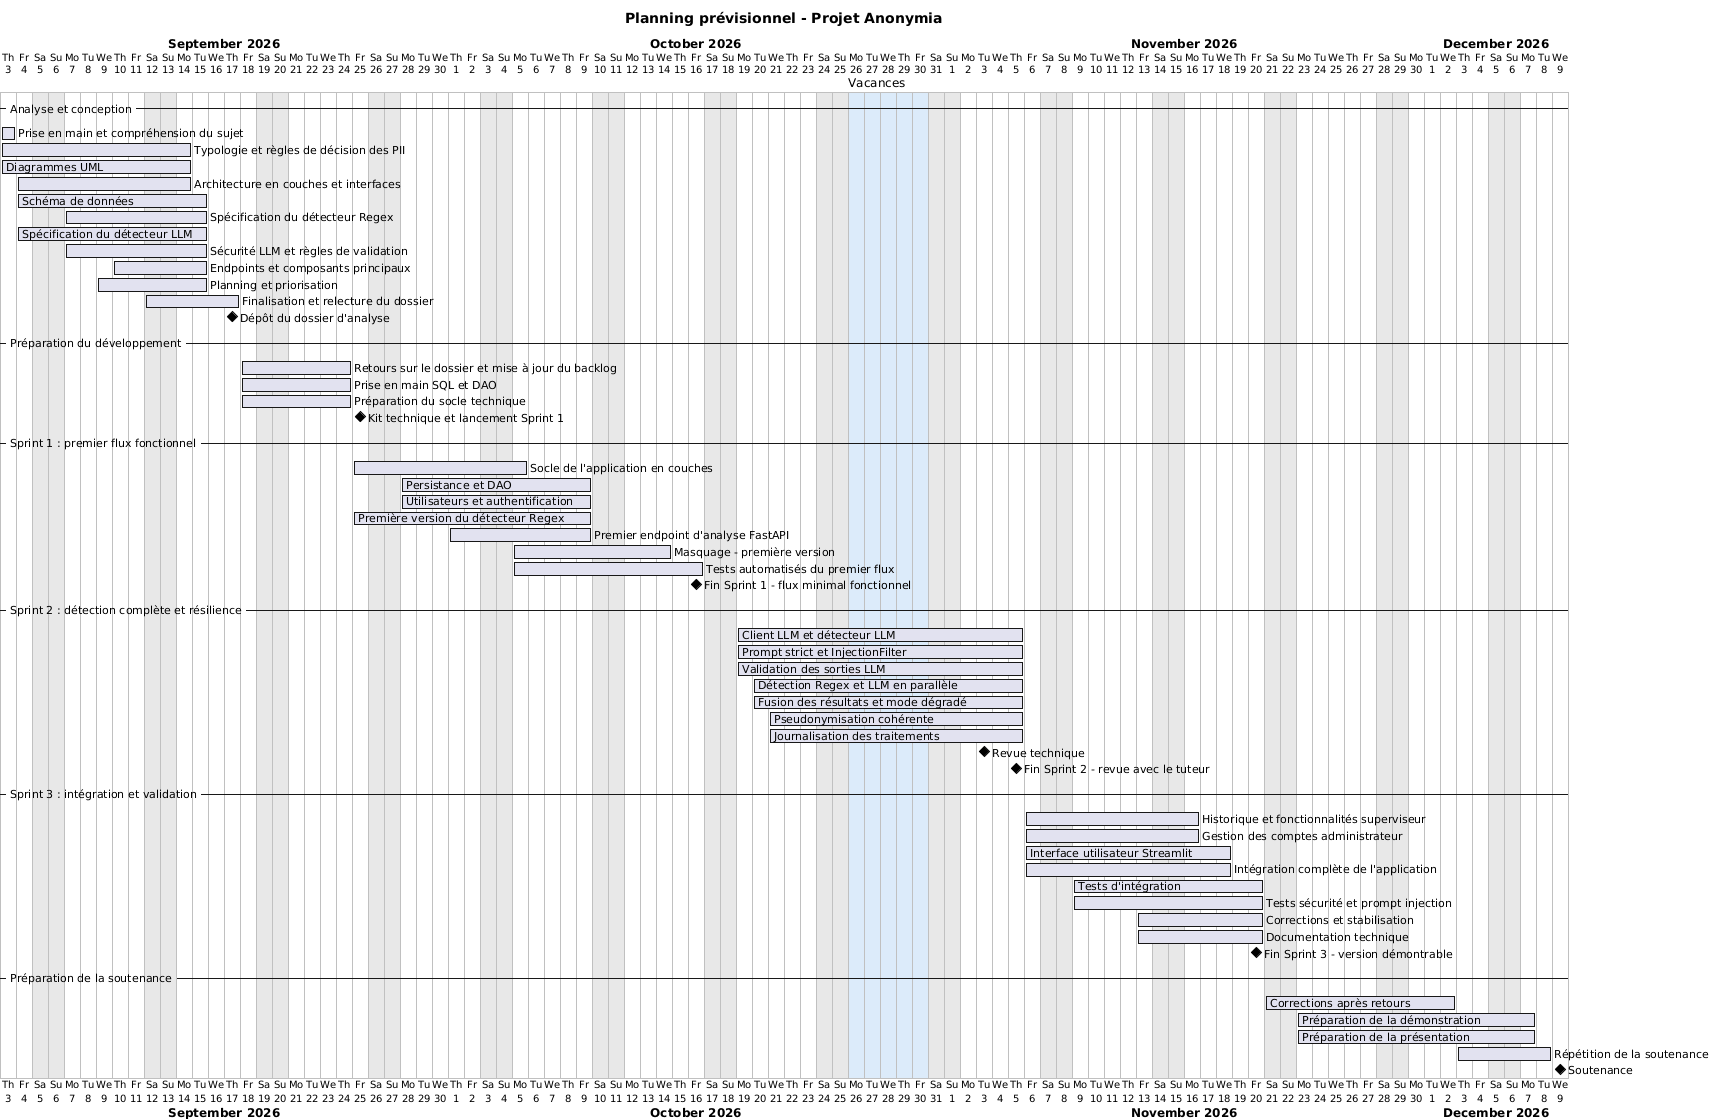

The diagram above was rendered by PlantUML. Its source (embedded in the PNG):
@startgantt

title Planning prévisionnel - Projet Anonymia

Project starts 2026-09-03

printscale daily

' ==================================================
' JOURS NON TRAVAILLÉS
' ==================================================

' Week-ends
saturday are colored in #E8E8E8
sunday are colored in #E8E8E8

' Vacances
2026-10-26 to 2026-11-01 are colored in #DCEBFA
2026-10-26 to 2026-11-01 are named [Vacances]

' ==========================================================
' PHASE 1 — ANALYSE
' ==========================================================

-- Analyse et conception --

[Prise en main et compréhension du sujet] starts 2026-08-28
[Prise en main et compréhension du sujet] ends 2026-09-03

[Typologie et règles de décision des PII] starts 2026-08-28
[Typologie et règles de décision des PII] ends 2026-09-14

[Diagrammes UML] starts 2026-09-03
[Diagrammes UML] ends 2026-09-14

[Architecture en couches et interfaces] starts 2026-09-04
[Architecture en couches et interfaces] ends 2026-09-14

[Schéma de données] starts 2026-09-04
[Schéma de données] ends 2026-09-15

[Spécification du détecteur Regex] starts 2026-09-07
[Spécification du détecteur Regex] ends 2026-09-15

[Spécification du détecteur LLM] starts 2026-09-04
[Spécification du détecteur LLM] ends 2026-09-15

[Sécurité LLM et règles de validation] starts 2026-09-07
[Sécurité LLM et règles de validation] ends 2026-09-15

[Endpoints et composants principaux] starts 2026-09-10
[Endpoints et composants principaux] ends 2026-09-15

[Planning et priorisation] starts 2026-09-09
[Planning et priorisation] ends 2026-09-15

[Finalisation et relecture du dossier] starts 2026-09-12
[Finalisation et relecture du dossier] ends 2026-09-17

[Dépôt du dossier d'analyse] happens 2026-09-17


' ==========================================================
' TRANSITION TECHNIQUE
' ==========================================================

-- Préparation du développement --

[Retours sur le dossier et mise à jour du backlog] starts 2026-09-18
[Retours sur le dossier et mise à jour du backlog] ends 2026-09-24

[Prise en main SQL et DAO] starts 2026-09-18
[Prise en main SQL et DAO] ends 2026-09-24

[Préparation du socle technique] starts 2026-09-18
[Préparation du socle technique] ends 2026-09-24

[Kit technique et lancement Sprint 1] happens 2026-09-25


' ==========================================================
' SPRINT 1
' Objectif : premier fil fonctionnel traversant les couches
' ==========================================================

-- Sprint 1 : premier flux fonctionnel --

[Socle de l'application en couches] starts 2026-09-25
[Socle de l'application en couches] ends 2026-10-05

[Persistance et DAO] starts 2026-09-28
[Persistance et DAO] ends 2026-10-09

[Utilisateurs et authentification] starts 2026-09-28
[Utilisateurs et authentification] ends 2026-10-09

[Première version du détecteur Regex] starts 2026-09-25
[Première version du détecteur Regex] ends 2026-10-09

[Premier endpoint d'analyse FastAPI] starts 2026-10-01
[Premier endpoint d'analyse FastAPI] ends 2026-10-09

[Masquage - première version] starts 2026-10-05
[Masquage - première version] ends 2026-10-14

[Tests automatisés du premier flux] starts 2026-10-05
[Tests automatisés du premier flux] ends 2026-10-16

[Fin Sprint 1 - flux minimal fonctionnel] happens 2026-10-16


' ==========================================================
' SPRINT 2
' Objectif : détection complète, parallèle et résiliente
' ==========================================================

-- Sprint 2 : détection complète et résilience --

[Client LLM et détecteur LLM] starts 2026-10-19
[Client LLM et détecteur LLM] ends 2026-11-05

[Prompt strict et InjectionFilter] starts 2026-10-19
[Prompt strict et InjectionFilter] ends 2026-11-05

[Validation des sorties LLM] starts 2026-10-19
[Validation des sorties LLM] ends 2026-11-05

[Détection Regex et LLM en parallèle] starts 2026-10-20
[Détection Regex et LLM en parallèle] ends 2026-11-05

[Fusion des résultats et mode dégradé] starts 2026-10-20
[Fusion des résultats et mode dégradé] ends 2026-11-05

[Pseudonymisation cohérente] starts 2026-10-21
[Pseudonymisation cohérente] ends 2026-11-05

[Journalisation des traitements] starts 2026-10-21
[Journalisation des traitements] ends 2026-11-05

[Revue technique] happens 2026-11-03
[Fin Sprint 2 - revue avec le tuteur] happens 2026-11-05


' ==========================================================
' SPRINT 3
' Objectif : application complète et démontrable
' ==========================================================

-- Sprint 3 : intégration et validation --

[Historique et fonctionnalités superviseur] starts 2026-11-06
[Historique et fonctionnalités superviseur] ends 2026-11-16

[Gestion des comptes administrateur] starts 2026-11-06
[Gestion des comptes administrateur] ends 2026-11-16

[Interface utilisateur Streamlit] starts 2026-11-06
[Interface utilisateur Streamlit] ends 2026-11-18

[Intégration complète de l'application] starts 2026-11-06
[Intégration complète de l'application] ends 2026-11-18

[Tests d'intégration] starts 2026-11-09
[Tests d'intégration] ends 2026-11-20

[Tests sécurité et prompt injection] starts 2026-11-09
[Tests sécurité et prompt injection] ends 2026-11-20

[Corrections et stabilisation] starts 2026-11-13
[Corrections et stabilisation] ends 2026-11-20

[Documentation technique] starts 2026-11-13
[Documentation technique] ends 2026-11-20

[Fin Sprint 3 - version démontrable] happens 2026-11-20


' ==========================================================
' SOUTENANCE
' ==========================================================

-- Préparation de la soutenance --

[Corrections après retours] starts 2026-11-21
[Corrections après retours] ends 2026-12-02

[Préparation de la démonstration] starts 2026-11-23
[Préparation de la démonstration] ends 2026-12-07

[Préparation de la présentation] starts 2026-11-23
[Préparation de la présentation] ends 2026-12-07

[Répétition de la soutenance] starts 2026-12-03
[Répétition de la soutenance] ends 2026-12-08

[Soutenance] happens 2026-12-09

@endgantt